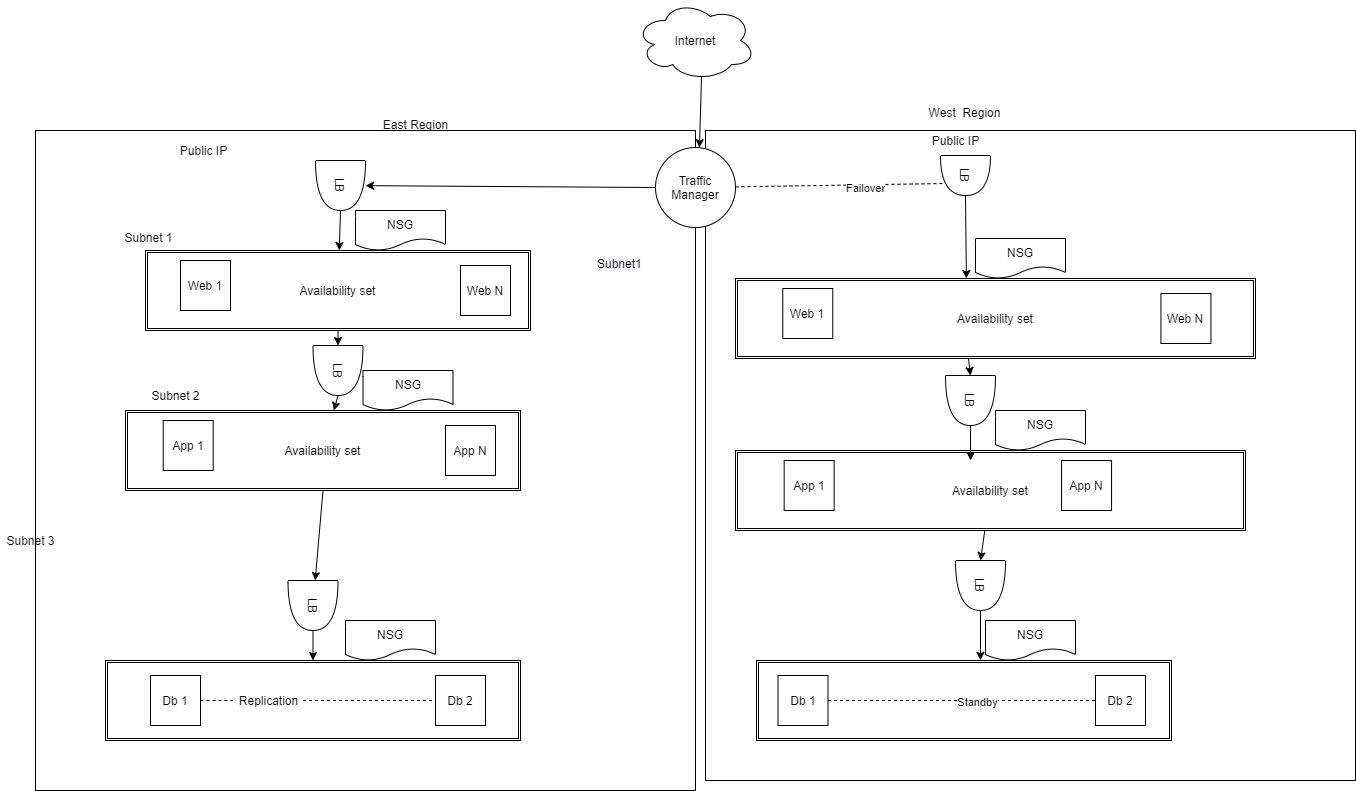

The diagram above was exported from draw.io. Its source (the exported page's mxGraphModel, read from the mxfile embedded in the PNG):
<mxGraphModel dx="1348" dy="703" grid="1" gridSize="10" guides="1" tooltips="1" connect="1" arrows="1" fold="1" page="1" pageScale="1" pageWidth="1100" pageHeight="850" background="#ffffff" math="0" shadow="0">
  <root>
    <mxCell id="0" />
    <mxCell id="1" parent="0" />
    <mxCell id="rbjaBGhz6qeLO6LY7lZe-1" value="" style="whiteSpace=wrap;html=1;aspect=fixed;" vertex="1" parent="1">
      <mxGeometry x="120" y="160" width="660" height="660" as="geometry" />
    </mxCell>
    <mxCell id="rbjaBGhz6qeLO6LY7lZe-2" value="" style="whiteSpace=wrap;html=1;aspect=fixed;" vertex="1" parent="1">
      <mxGeometry x="790" y="160" width="650" height="650" as="geometry" />
    </mxCell>
    <mxCell id="rbjaBGhz6qeLO6LY7lZe-4" value="West&amp;nbsp; Region" style="text;html=1;align=center;verticalAlign=middle;resizable=0;points=[];autosize=1;" vertex="1" parent="1">
      <mxGeometry x="1003.5" y="132" width="90" height="20" as="geometry" />
    </mxCell>
    <mxCell id="rbjaBGhz6qeLO6LY7lZe-8" value="" style="shape=ext;double=1;rounded=0;whiteSpace=wrap;html=1;" vertex="1" parent="1">
      <mxGeometry x="190" y="690" width="415" height="80" as="geometry" />
    </mxCell>
    <mxCell id="rbjaBGhz6qeLO6LY7lZe-12" value="LB" style="shape=or;whiteSpace=wrap;html=1;rotation=90;" vertex="1" parent="1">
      <mxGeometry x="400" y="190" width="50" height="50" as="geometry" />
    </mxCell>
    <mxCell id="rbjaBGhz6qeLO6LY7lZe-13" value="Public IP" style="text;html=1;align=center;verticalAlign=middle;resizable=0;points=[];autosize=1;" vertex="1" parent="1">
      <mxGeometry x="257.5" y="170" width="60" height="20" as="geometry" />
    </mxCell>
    <mxCell id="rbjaBGhz6qeLO6LY7lZe-16" value="Subnet 1" style="text;html=1;align=center;verticalAlign=middle;resizable=0;points=[];autosize=1;" vertex="1" parent="1">
      <mxGeometry x="202.5" y="257" width="60" height="20" as="geometry" />
    </mxCell>
    <mxCell id="rbjaBGhz6qeLO6LY7lZe-17" value="Subnet 2" style="text;html=1;align=center;verticalAlign=middle;resizable=0;points=[];autosize=1;" vertex="1" parent="1">
      <mxGeometry x="230" y="415" width="60" height="20" as="geometry" />
    </mxCell>
    <mxCell id="rbjaBGhz6qeLO6LY7lZe-18" value="Subnet 3" style="text;html=1;align=center;verticalAlign=middle;resizable=0;points=[];autosize=1;" vertex="1" parent="1">
      <mxGeometry x="85" y="560" width="60" height="20" as="geometry" />
    </mxCell>
    <mxCell id="rbjaBGhz6qeLO6LY7lZe-19" value="&lt;!--StartFragment--&gt;&lt;span style=&quot;color: rgb(0, 0, 0); font-family: Helvetica; font-size: 12px; font-style: normal; font-variant-ligatures: normal; font-variant-caps: normal; font-weight: 400; letter-spacing: normal; orphans: 2; text-align: center; text-indent: 0px; text-transform: none; widows: 2; word-spacing: 0px; -webkit-text-stroke-width: 0px; background-color: rgb(248, 249, 250); text-decoration-style: initial; text-decoration-color: initial; float: none; display: inline !important;&quot;&gt;Subnet1&lt;/span&gt;&lt;!--EndFragment--&gt;" style="text;whiteSpace=wrap;html=1;" vertex="1" parent="1">
      <mxGeometry x="680" y="280" width="70" height="30" as="geometry" />
    </mxCell>
    <mxCell id="rbjaBGhz6qeLO6LY7lZe-20" value="LB" style="shape=or;whiteSpace=wrap;html=1;rotation=90;" vertex="1" parent="1">
      <mxGeometry x="1030" y="180" width="40" height="50" as="geometry" />
    </mxCell>
    <mxCell id="rbjaBGhz6qeLO6LY7lZe-21" value="Public IP" style="text;html=1;align=center;verticalAlign=middle;resizable=0;points=[];autosize=1;" vertex="1" parent="1">
      <mxGeometry x="1010" y="160" width="60" height="20" as="geometry" />
    </mxCell>
    <mxCell id="rbjaBGhz6qeLO6LY7lZe-26" value="Db 1" style="whiteSpace=wrap;html=1;aspect=fixed;" vertex="1" parent="1">
      <mxGeometry x="235" y="705" width="50" height="50" as="geometry" />
    </mxCell>
    <mxCell id="rbjaBGhz6qeLO6LY7lZe-27" value="Db 2" style="whiteSpace=wrap;html=1;aspect=fixed;" vertex="1" parent="1">
      <mxGeometry x="520" y="705" width="50" height="50" as="geometry" />
    </mxCell>
    <mxCell id="rbjaBGhz6qeLO6LY7lZe-28" value="" style="endArrow=none;dashed=1;html=1;entryX=0;entryY=0.5;entryDx=0;entryDy=0;exitX=1;exitY=0.5;exitDx=0;exitDy=0;" edge="1" parent="1" source="rbjaBGhz6qeLO6LY7lZe-29" target="rbjaBGhz6qeLO6LY7lZe-27">
      <mxGeometry width="50" height="50" relative="1" as="geometry">
        <mxPoint x="180" y="630" as="sourcePoint" />
        <mxPoint x="230" y="580" as="targetPoint" />
        <Array as="points" />
      </mxGeometry>
    </mxCell>
    <mxCell id="rbjaBGhz6qeLO6LY7lZe-30" value="LB" style="shape=or;whiteSpace=wrap;html=1;rotation=90;" vertex="1" parent="1">
      <mxGeometry x="397.5" y="375" width="50" height="50" as="geometry" />
    </mxCell>
    <mxCell id="rbjaBGhz6qeLO6LY7lZe-31" value="" style="group" vertex="1" connectable="0" parent="1">
      <mxGeometry x="210" y="440" width="395" height="80" as="geometry" />
    </mxCell>
    <mxCell id="rbjaBGhz6qeLO6LY7lZe-7" value="Availability set" style="shape=ext;double=1;rounded=0;whiteSpace=wrap;html=1;" vertex="1" parent="rbjaBGhz6qeLO6LY7lZe-31">
      <mxGeometry width="395" height="80" as="geometry" />
    </mxCell>
    <mxCell id="rbjaBGhz6qeLO6LY7lZe-24" value="App 1" style="whiteSpace=wrap;html=1;aspect=fixed;" vertex="1" parent="rbjaBGhz6qeLO6LY7lZe-31">
      <mxGeometry x="37.69083969465649" y="10" width="50" height="50" as="geometry" />
    </mxCell>
    <mxCell id="rbjaBGhz6qeLO6LY7lZe-25" value="App N" style="whiteSpace=wrap;html=1;aspect=fixed;" vertex="1" parent="rbjaBGhz6qeLO6LY7lZe-31">
      <mxGeometry x="319.9986259541985" y="15" width="50" height="50" as="geometry" />
    </mxCell>
    <mxCell id="rbjaBGhz6qeLO6LY7lZe-32" value="LB" style="shape=or;whiteSpace=wrap;html=1;rotation=90;" vertex="1" parent="1">
      <mxGeometry x="372.5" y="610" width="50" height="50" as="geometry" />
    </mxCell>
    <mxCell id="rbjaBGhz6qeLO6LY7lZe-34" value="" style="endArrow=classic;html=1;exitX=1;exitY=0.5;exitDx=0;exitDy=0;exitPerimeter=0;" edge="1" parent="1" source="rbjaBGhz6qeLO6LY7lZe-12" target="rbjaBGhz6qeLO6LY7lZe-5">
      <mxGeometry width="50" height="50" relative="1" as="geometry">
        <mxPoint x="268" y="260" as="sourcePoint" />
        <mxPoint x="318" y="210" as="targetPoint" />
      </mxGeometry>
    </mxCell>
    <mxCell id="rbjaBGhz6qeLO6LY7lZe-35" value="" style="group" vertex="1" connectable="0" parent="1">
      <mxGeometry x="230" y="280" width="385" height="80" as="geometry" />
    </mxCell>
    <mxCell id="rbjaBGhz6qeLO6LY7lZe-5" value="Availability set" style="shape=ext;double=1;rounded=0;whiteSpace=wrap;html=1;" vertex="1" parent="rbjaBGhz6qeLO6LY7lZe-35">
      <mxGeometry width="385" height="80" as="geometry" />
    </mxCell>
    <mxCell id="rbjaBGhz6qeLO6LY7lZe-22" value="Web 1" style="whiteSpace=wrap;html=1;aspect=fixed;" vertex="1" parent="rbjaBGhz6qeLO6LY7lZe-35">
      <mxGeometry x="35" y="10" width="50" height="50" as="geometry" />
    </mxCell>
    <mxCell id="rbjaBGhz6qeLO6LY7lZe-23" value="Web N" style="whiteSpace=wrap;html=1;aspect=fixed;" vertex="1" parent="rbjaBGhz6qeLO6LY7lZe-35">
      <mxGeometry x="315" y="15" width="50" height="50" as="geometry" />
    </mxCell>
    <mxCell id="rbjaBGhz6qeLO6LY7lZe-36" value="NSG" style="shape=document;whiteSpace=wrap;html=1;boundedLbl=1;" vertex="1" parent="1">
      <mxGeometry x="440" y="240" width="90" height="40" as="geometry" />
    </mxCell>
    <mxCell id="rbjaBGhz6qeLO6LY7lZe-37" value="NSG" style="shape=document;whiteSpace=wrap;html=1;boundedLbl=1;" vertex="1" parent="1">
      <mxGeometry x="447.5" y="400" width="90" height="40" as="geometry" />
    </mxCell>
    <mxCell id="rbjaBGhz6qeLO6LY7lZe-39" value="" style="endArrow=classic;html=1;exitX=0.5;exitY=1;exitDx=0;exitDy=0;" edge="1" parent="1" source="rbjaBGhz6qeLO6LY7lZe-5" target="rbjaBGhz6qeLO6LY7lZe-30">
      <mxGeometry width="50" height="50" relative="1" as="geometry">
        <mxPoint x="530" y="410" as="sourcePoint" />
        <mxPoint x="580" y="360" as="targetPoint" />
      </mxGeometry>
    </mxCell>
    <mxCell id="rbjaBGhz6qeLO6LY7lZe-40" value="" style="endArrow=classic;html=1;exitX=1;exitY=0.5;exitDx=0;exitDy=0;exitPerimeter=0;" edge="1" parent="1" source="rbjaBGhz6qeLO6LY7lZe-30" target="rbjaBGhz6qeLO6LY7lZe-7">
      <mxGeometry width="50" height="50" relative="1" as="geometry">
        <mxPoint x="530" y="410" as="sourcePoint" />
        <mxPoint x="580" y="360" as="targetPoint" />
      </mxGeometry>
    </mxCell>
    <mxCell id="rbjaBGhz6qeLO6LY7lZe-41" value="" style="endArrow=classic;html=1;exitX=0.5;exitY=1;exitDx=0;exitDy=0;" edge="1" parent="1" source="rbjaBGhz6qeLO6LY7lZe-7" target="rbjaBGhz6qeLO6LY7lZe-32">
      <mxGeometry width="50" height="50" relative="1" as="geometry">
        <mxPoint x="530" y="410" as="sourcePoint" />
        <mxPoint x="580" y="360" as="targetPoint" />
      </mxGeometry>
    </mxCell>
    <mxCell id="rbjaBGhz6qeLO6LY7lZe-42" value="" style="endArrow=classic;html=1;exitX=1;exitY=0.5;exitDx=0;exitDy=0;exitPerimeter=0;" edge="1" parent="1" source="rbjaBGhz6qeLO6LY7lZe-32" target="rbjaBGhz6qeLO6LY7lZe-8">
      <mxGeometry width="50" height="50" relative="1" as="geometry">
        <mxPoint x="530" y="410" as="sourcePoint" />
        <mxPoint x="580" y="360" as="targetPoint" />
      </mxGeometry>
    </mxCell>
    <mxCell id="rbjaBGhz6qeLO6LY7lZe-43" value="Internet" style="ellipse;shape=cloud;whiteSpace=wrap;html=1;" vertex="1" parent="1">
      <mxGeometry x="720" y="30" width="120" height="80" as="geometry" />
    </mxCell>
    <mxCell id="rbjaBGhz6qeLO6LY7lZe-44" value="Traffic Manager" style="ellipse;whiteSpace=wrap;html=1;aspect=fixed;" vertex="1" parent="1">
      <mxGeometry x="740" y="177" width="80" height="80" as="geometry" />
    </mxCell>
    <mxCell id="rbjaBGhz6qeLO6LY7lZe-45" value="" style="endArrow=classic;html=1;exitX=0;exitY=0.5;exitDx=0;exitDy=0;" edge="1" parent="1" source="rbjaBGhz6qeLO6LY7lZe-44" target="rbjaBGhz6qeLO6LY7lZe-12">
      <mxGeometry width="50" height="50" relative="1" as="geometry">
        <mxPoint x="530" y="410" as="sourcePoint" />
        <mxPoint x="580" y="360" as="targetPoint" />
      </mxGeometry>
    </mxCell>
    <mxCell id="rbjaBGhz6qeLO6LY7lZe-46" value="" style="group" vertex="1" connectable="0" parent="1">
      <mxGeometry x="820" y="308" width="520" height="80" as="geometry" />
    </mxCell>
    <mxCell id="rbjaBGhz6qeLO6LY7lZe-47" value="Availability set" style="shape=ext;double=1;rounded=0;whiteSpace=wrap;html=1;" vertex="1" parent="rbjaBGhz6qeLO6LY7lZe-46">
      <mxGeometry width="520" height="80" as="geometry" />
    </mxCell>
    <mxCell id="rbjaBGhz6qeLO6LY7lZe-48" value="Web 1" style="whiteSpace=wrap;html=1;aspect=fixed;" vertex="1" parent="rbjaBGhz6qeLO6LY7lZe-46">
      <mxGeometry x="47.27272727272727" y="10" width="50" height="50" as="geometry" />
    </mxCell>
    <mxCell id="rbjaBGhz6qeLO6LY7lZe-49" value="Web N" style="whiteSpace=wrap;html=1;aspect=fixed;" vertex="1" parent="rbjaBGhz6qeLO6LY7lZe-46">
      <mxGeometry x="425.45454545454544" y="15" width="50" height="50" as="geometry" />
    </mxCell>
    <mxCell id="rbjaBGhz6qeLO6LY7lZe-50" value="NSG" style="shape=document;whiteSpace=wrap;html=1;boundedLbl=1;" vertex="1" parent="1">
      <mxGeometry x="1060" y="268" width="90" height="40" as="geometry" />
    </mxCell>
    <mxCell id="rbjaBGhz6qeLO6LY7lZe-54" value="" style="endArrow=none;dashed=1;html=1;entryX=0.7;entryY=0.9;entryDx=0;entryDy=0;entryPerimeter=0;" edge="1" parent="1" source="rbjaBGhz6qeLO6LY7lZe-44" target="rbjaBGhz6qeLO6LY7lZe-20">
      <mxGeometry width="50" height="50" relative="1" as="geometry">
        <mxPoint x="710" y="250" as="sourcePoint" />
        <mxPoint x="760" y="200" as="targetPoint" />
      </mxGeometry>
    </mxCell>
    <mxCell id="rbjaBGhz6qeLO6LY7lZe-55" value="Failover" style="edgeLabel;html=1;align=center;verticalAlign=middle;resizable=0;points=[];" vertex="1" connectable="0" parent="rbjaBGhz6qeLO6LY7lZe-54">
      <mxGeometry x="0.224" y="-3" relative="1" as="geometry">
        <mxPoint as="offset" />
      </mxGeometry>
    </mxCell>
    <mxCell id="rbjaBGhz6qeLO6LY7lZe-56" value="" style="endArrow=classic;html=1;exitX=1;exitY=0.5;exitDx=0;exitDy=0;exitPerimeter=0;entryX=0.444;entryY=0;entryDx=0;entryDy=0;entryPerimeter=0;" edge="1" parent="1" source="rbjaBGhz6qeLO6LY7lZe-20" target="rbjaBGhz6qeLO6LY7lZe-47">
      <mxGeometry width="50" height="50" relative="1" as="geometry">
        <mxPoint x="780" y="300" as="sourcePoint" />
        <mxPoint x="830" y="250" as="targetPoint" />
      </mxGeometry>
    </mxCell>
    <mxCell id="rbjaBGhz6qeLO6LY7lZe-57" value="" style="group" vertex="1" connectable="0" parent="1">
      <mxGeometry x="820" y="480" width="510" height="80" as="geometry" />
    </mxCell>
    <mxCell id="rbjaBGhz6qeLO6LY7lZe-58" value="Availability set" style="shape=ext;double=1;rounded=0;whiteSpace=wrap;html=1;" vertex="1" parent="rbjaBGhz6qeLO6LY7lZe-57">
      <mxGeometry width="510" height="80" as="geometry" />
    </mxCell>
    <mxCell id="rbjaBGhz6qeLO6LY7lZe-59" value="App 1" style="whiteSpace=wrap;html=1;aspect=fixed;" vertex="1" parent="rbjaBGhz6qeLO6LY7lZe-57">
      <mxGeometry x="48.66412213740458" y="10" width="50" height="50" as="geometry" />
    </mxCell>
    <mxCell id="rbjaBGhz6qeLO6LY7lZe-60" value="App N" style="whiteSpace=wrap;html=1;aspect=fixed;" vertex="1" parent="rbjaBGhz6qeLO6LY7lZe-57">
      <mxGeometry x="326.04961832061065" y="10" width="50" height="50" as="geometry" />
    </mxCell>
    <mxCell id="rbjaBGhz6qeLO6LY7lZe-61" value="NSG" style="shape=document;whiteSpace=wrap;html=1;boundedLbl=1;" vertex="1" parent="1">
      <mxGeometry x="1080" y="440" width="90" height="40" as="geometry" />
    </mxCell>
    <mxCell id="rbjaBGhz6qeLO6LY7lZe-62" value="LB" style="shape=or;whiteSpace=wrap;html=1;rotation=90;" vertex="1" parent="1">
      <mxGeometry x="1030" y="405" width="50" height="50" as="geometry" />
    </mxCell>
    <mxCell id="rbjaBGhz6qeLO6LY7lZe-63" value="" style="shape=ext;double=1;rounded=0;whiteSpace=wrap;html=1;" vertex="1" parent="1">
      <mxGeometry x="841" y="690" width="415" height="80" as="geometry" />
    </mxCell>
    <mxCell id="rbjaBGhz6qeLO6LY7lZe-64" value="Db 2" style="whiteSpace=wrap;html=1;aspect=fixed;" vertex="1" parent="1">
      <mxGeometry x="1180" y="705" width="50" height="50" as="geometry" />
    </mxCell>
    <mxCell id="rbjaBGhz6qeLO6LY7lZe-65" value="Db 1" style="whiteSpace=wrap;html=1;aspect=fixed;" vertex="1" parent="1">
      <mxGeometry x="862.5" y="705" width="50" height="50" as="geometry" />
    </mxCell>
    <mxCell id="rbjaBGhz6qeLO6LY7lZe-66" value="" style="endArrow=none;dashed=1;html=1;entryX=0;entryY=0.5;entryDx=0;entryDy=0;exitX=1;exitY=0.5;exitDx=0;exitDy=0;" edge="1" source="rbjaBGhz6qeLO6LY7lZe-65" target="rbjaBGhz6qeLO6LY7lZe-64" parent="1">
      <mxGeometry width="50" height="50" relative="1" as="geometry">
        <mxPoint x="780" y="635" as="sourcePoint" />
        <mxPoint x="830" y="585" as="targetPoint" />
        <Array as="points" />
      </mxGeometry>
    </mxCell>
    <mxCell id="rbjaBGhz6qeLO6LY7lZe-78" value="Standby" style="edgeLabel;html=1;align=center;verticalAlign=middle;resizable=0;points=[];" vertex="1" connectable="0" parent="rbjaBGhz6qeLO6LY7lZe-66">
      <mxGeometry x="0.1103" y="-1" relative="1" as="geometry">
        <mxPoint as="offset" />
      </mxGeometry>
    </mxCell>
    <mxCell id="rbjaBGhz6qeLO6LY7lZe-67" value="NSG" style="shape=document;whiteSpace=wrap;html=1;boundedLbl=1;" vertex="1" parent="1">
      <mxGeometry x="1070" y="650" width="90" height="40" as="geometry" />
    </mxCell>
    <mxCell id="rbjaBGhz6qeLO6LY7lZe-68" value="LB" style="shape=or;whiteSpace=wrap;html=1;rotation=90;" vertex="1" parent="1">
      <mxGeometry x="1040" y="590" width="50" height="50" as="geometry" />
    </mxCell>
    <mxCell id="rbjaBGhz6qeLO6LY7lZe-73" value="" style="endArrow=classic;html=1;exitX=1;exitY=0.5;exitDx=0;exitDy=0;exitPerimeter=0;entryX=0.423;entryY=0.815;entryDx=0;entryDy=0;entryPerimeter=0;" edge="1" parent="1" source="rbjaBGhz6qeLO6LY7lZe-68" target="rbjaBGhz6qeLO6LY7lZe-2">
      <mxGeometry width="50" height="50" relative="1" as="geometry">
        <mxPoint x="770" y="510" as="sourcePoint" />
        <mxPoint x="820" y="460" as="targetPoint" />
      </mxGeometry>
    </mxCell>
    <mxCell id="rbjaBGhz6qeLO6LY7lZe-74" value="" style="endArrow=classic;html=1;entryX=0;entryY=0.5;entryDx=0;entryDy=0;entryPerimeter=0;exitX=0.448;exitY=1;exitDx=0;exitDy=0;exitPerimeter=0;" edge="1" parent="1" source="rbjaBGhz6qeLO6LY7lZe-47" target="rbjaBGhz6qeLO6LY7lZe-62">
      <mxGeometry width="50" height="50" relative="1" as="geometry">
        <mxPoint x="930" y="450" as="sourcePoint" />
        <mxPoint x="980" y="400" as="targetPoint" />
      </mxGeometry>
    </mxCell>
    <mxCell id="rbjaBGhz6qeLO6LY7lZe-76" value="" style="endArrow=classic;html=1;exitX=1;exitY=0.5;exitDx=0;exitDy=0;exitPerimeter=0;entryX=0.461;entryY=0.125;entryDx=0;entryDy=0;entryPerimeter=0;" edge="1" parent="1" source="rbjaBGhz6qeLO6LY7lZe-62" target="rbjaBGhz6qeLO6LY7lZe-58">
      <mxGeometry width="50" height="50" relative="1" as="geometry">
        <mxPoint x="930" y="460" as="sourcePoint" />
        <mxPoint x="980" y="410" as="targetPoint" />
      </mxGeometry>
    </mxCell>
    <mxCell id="rbjaBGhz6qeLO6LY7lZe-77" value="" style="endArrow=classic;html=1;entryX=0;entryY=0.5;entryDx=0;entryDy=0;entryPerimeter=0;" edge="1" parent="1" source="rbjaBGhz6qeLO6LY7lZe-58" target="rbjaBGhz6qeLO6LY7lZe-68">
      <mxGeometry width="50" height="50" relative="1" as="geometry">
        <mxPoint x="1120" y="630" as="sourcePoint" />
        <mxPoint x="1170" y="580" as="targetPoint" />
      </mxGeometry>
    </mxCell>
    <mxCell id="rbjaBGhz6qeLO6LY7lZe-80" value="East Region" style="text;html=1;align=center;verticalAlign=middle;resizable=0;points=[];autosize=1;" vertex="1" parent="1">
      <mxGeometry x="460" y="144" width="80" height="20" as="geometry" />
    </mxCell>
    <mxCell id="rbjaBGhz6qeLO6LY7lZe-29" value="Replication" style="text;html=1;align=center;verticalAlign=middle;resizable=0;points=[];autosize=1;" vertex="1" parent="1">
      <mxGeometry x="317.5" y="720" width="70" height="20" as="geometry" />
    </mxCell>
    <mxCell id="rbjaBGhz6qeLO6LY7lZe-81" value="" style="endArrow=none;dashed=1;html=1;entryX=0;entryY=0.5;entryDx=0;entryDy=0;exitX=1;exitY=0.5;exitDx=0;exitDy=0;" edge="1" parent="1" source="rbjaBGhz6qeLO6LY7lZe-26" target="rbjaBGhz6qeLO6LY7lZe-29">
      <mxGeometry width="50" height="50" relative="1" as="geometry">
        <mxPoint x="262.5" y="650" as="sourcePoint" />
        <mxPoint x="480" y="650" as="targetPoint" />
        <Array as="points" />
      </mxGeometry>
    </mxCell>
    <mxCell id="rbjaBGhz6qeLO6LY7lZe-82" value="NSG" style="shape=document;whiteSpace=wrap;html=1;boundedLbl=1;" vertex="1" parent="1">
      <mxGeometry x="430" y="650" width="90" height="40" as="geometry" />
    </mxCell>
    <mxCell id="rbjaBGhz6qeLO6LY7lZe-83" value="" style="endArrow=classic;html=1;entryX=1.006;entryY=0.026;entryDx=0;entryDy=0;entryPerimeter=0;exitX=0.55;exitY=0.95;exitDx=0;exitDy=0;exitPerimeter=0;" edge="1" parent="1" source="rbjaBGhz6qeLO6LY7lZe-43" target="rbjaBGhz6qeLO6LY7lZe-1">
      <mxGeometry width="50" height="50" relative="1" as="geometry">
        <mxPoint x="660" y="130" as="sourcePoint" />
        <mxPoint x="710" y="80" as="targetPoint" />
      </mxGeometry>
    </mxCell>
  </root>
</mxGraphModel>